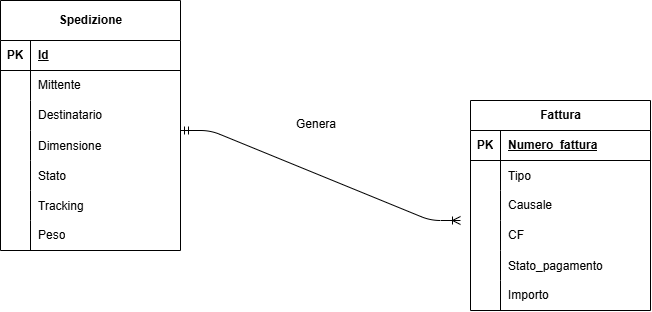

The diagram above was exported from draw.io. Its source (the exported page's mxGraphModel, read from the mxfile embedded in the PNG):
<mxGraphModel dx="1001" dy="488" grid="1" gridSize="10" guides="1" tooltips="1" connect="1" arrows="1" fold="1" page="1" pageScale="1" pageWidth="850" pageHeight="1100" math="0" shadow="0">
  <root>
    <mxCell id="0" />
    <mxCell id="1" parent="0" />
    <mxCell id="_JGfPjn-uR6N7tpQBJbS-1" parent="1" style="shape=table;startSize=40;container=1;collapsible=1;childLayout=tableLayout;fixedRows=1;rowLines=0;fontStyle=1;align=center;resizeLast=1;html=1;" value="Spedizione" vertex="1">
      <mxGeometry height="250" width="180" x="160" y="100" as="geometry" />
    </mxCell>
    <mxCell id="_JGfPjn-uR6N7tpQBJbS-2" parent="_JGfPjn-uR6N7tpQBJbS-1" style="shape=tableRow;horizontal=0;startSize=0;swimlaneHead=0;swimlaneBody=0;fillColor=none;collapsible=0;dropTarget=0;points=[[0,0.5],[1,0.5]];portConstraint=eastwest;top=0;left=0;right=0;bottom=1;" value="" vertex="1">
      <mxGeometry height="30" width="180" y="40" as="geometry" />
    </mxCell>
    <mxCell id="_JGfPjn-uR6N7tpQBJbS-3" parent="_JGfPjn-uR6N7tpQBJbS-2" style="shape=partialRectangle;connectable=0;fillColor=none;top=0;left=0;bottom=0;right=0;fontStyle=1;overflow=hidden;whiteSpace=wrap;html=1;" value="PK" vertex="1">
      <mxGeometry height="30" width="30" as="geometry">
        <mxRectangle height="30" width="30" as="alternateBounds" />
      </mxGeometry>
    </mxCell>
    <mxCell id="_JGfPjn-uR6N7tpQBJbS-4" parent="_JGfPjn-uR6N7tpQBJbS-2" style="shape=partialRectangle;connectable=0;fillColor=none;top=0;left=0;bottom=0;right=0;align=left;spacingLeft=6;fontStyle=5;overflow=hidden;whiteSpace=wrap;html=1;" value="Id" vertex="1">
      <mxGeometry height="30" width="150" x="30" as="geometry">
        <mxRectangle height="30" width="150" as="alternateBounds" />
      </mxGeometry>
    </mxCell>
    <mxCell id="_JGfPjn-uR6N7tpQBJbS-5" parent="_JGfPjn-uR6N7tpQBJbS-1" style="shape=tableRow;horizontal=0;startSize=0;swimlaneHead=0;swimlaneBody=0;fillColor=none;collapsible=0;dropTarget=0;points=[[0,0.5],[1,0.5]];portConstraint=eastwest;top=0;left=0;right=0;bottom=0;" value="" vertex="1">
      <mxGeometry height="30" width="180" y="70" as="geometry" />
    </mxCell>
    <mxCell id="_JGfPjn-uR6N7tpQBJbS-6" parent="_JGfPjn-uR6N7tpQBJbS-5" style="shape=partialRectangle;connectable=0;fillColor=none;top=0;left=0;bottom=0;right=0;editable=1;overflow=hidden;whiteSpace=wrap;html=1;" value="" vertex="1">
      <mxGeometry height="30" width="30" as="geometry">
        <mxRectangle height="30" width="30" as="alternateBounds" />
      </mxGeometry>
    </mxCell>
    <mxCell id="_JGfPjn-uR6N7tpQBJbS-7" parent="_JGfPjn-uR6N7tpQBJbS-5" style="shape=partialRectangle;connectable=0;fillColor=none;top=0;left=0;bottom=0;right=0;align=left;spacingLeft=6;overflow=hidden;whiteSpace=wrap;html=1;" value="Mittente" vertex="1">
      <mxGeometry height="30" width="150" x="30" as="geometry">
        <mxRectangle height="30" width="150" as="alternateBounds" />
      </mxGeometry>
    </mxCell>
    <mxCell id="_JGfPjn-uR6N7tpQBJbS-8" parent="_JGfPjn-uR6N7tpQBJbS-1" style="shape=tableRow;horizontal=0;startSize=0;swimlaneHead=0;swimlaneBody=0;fillColor=none;collapsible=0;dropTarget=0;points=[[0,0.5],[1,0.5]];portConstraint=eastwest;top=0;left=0;right=0;bottom=0;" value="" vertex="1">
      <mxGeometry height="30" width="180" y="100" as="geometry" />
    </mxCell>
    <mxCell id="_JGfPjn-uR6N7tpQBJbS-9" parent="_JGfPjn-uR6N7tpQBJbS-8" style="shape=partialRectangle;connectable=0;fillColor=none;top=0;left=0;bottom=0;right=0;editable=1;overflow=hidden;whiteSpace=wrap;html=1;" value="" vertex="1">
      <mxGeometry height="30" width="30" as="geometry">
        <mxRectangle height="30" width="30" as="alternateBounds" />
      </mxGeometry>
    </mxCell>
    <mxCell id="_JGfPjn-uR6N7tpQBJbS-10" parent="_JGfPjn-uR6N7tpQBJbS-8" style="shape=partialRectangle;connectable=0;fillColor=none;top=0;left=0;bottom=0;right=0;align=left;spacingLeft=6;overflow=hidden;whiteSpace=wrap;html=1;" value="Destinatario" vertex="1">
      <mxGeometry height="30" width="150" x="30" as="geometry">
        <mxRectangle height="30" width="150" as="alternateBounds" />
      </mxGeometry>
    </mxCell>
    <mxCell id="_JGfPjn-uR6N7tpQBJbS-27" parent="_JGfPjn-uR6N7tpQBJbS-1" style="shape=tableRow;horizontal=0;startSize=0;swimlaneHead=0;swimlaneBody=0;fillColor=none;collapsible=0;dropTarget=0;points=[[0,0.5],[1,0.5]];portConstraint=eastwest;top=0;left=0;right=0;bottom=0;" value="" vertex="1">
      <mxGeometry height="30" width="180" y="130" as="geometry" />
    </mxCell>
    <mxCell id="_JGfPjn-uR6N7tpQBJbS-28" parent="_JGfPjn-uR6N7tpQBJbS-27" style="shape=partialRectangle;connectable=0;fillColor=none;top=0;left=0;bottom=0;right=0;editable=1;overflow=hidden;" value="" vertex="1">
      <mxGeometry height="30" width="30" as="geometry">
        <mxRectangle height="30" width="30" as="alternateBounds" />
      </mxGeometry>
    </mxCell>
    <mxCell id="_JGfPjn-uR6N7tpQBJbS-29" parent="_JGfPjn-uR6N7tpQBJbS-27" style="shape=partialRectangle;connectable=0;fillColor=none;top=0;left=0;bottom=0;right=0;align=left;spacingLeft=6;overflow=hidden;" value="Dimensione" vertex="1">
      <mxGeometry height="30" width="150" x="30" as="geometry">
        <mxRectangle height="30" width="150" as="alternateBounds" />
      </mxGeometry>
    </mxCell>
    <mxCell id="_JGfPjn-uR6N7tpQBJbS-30" parent="_JGfPjn-uR6N7tpQBJbS-1" style="shape=tableRow;horizontal=0;startSize=0;swimlaneHead=0;swimlaneBody=0;fillColor=none;collapsible=0;dropTarget=0;points=[[0,0.5],[1,0.5]];portConstraint=eastwest;top=0;left=0;right=0;bottom=0;" value="" vertex="1">
      <mxGeometry height="30" width="180" y="160" as="geometry" />
    </mxCell>
    <mxCell id="_JGfPjn-uR6N7tpQBJbS-31" parent="_JGfPjn-uR6N7tpQBJbS-30" style="shape=partialRectangle;connectable=0;fillColor=none;top=0;left=0;bottom=0;right=0;editable=1;overflow=hidden;" value="" vertex="1">
      <mxGeometry height="30" width="30" as="geometry">
        <mxRectangle height="30" width="30" as="alternateBounds" />
      </mxGeometry>
    </mxCell>
    <mxCell id="_JGfPjn-uR6N7tpQBJbS-32" parent="_JGfPjn-uR6N7tpQBJbS-30" style="shape=partialRectangle;connectable=0;fillColor=none;top=0;left=0;bottom=0;right=0;align=left;spacingLeft=6;overflow=hidden;" value="Stato" vertex="1">
      <mxGeometry height="30" width="150" x="30" as="geometry">
        <mxRectangle height="30" width="150" as="alternateBounds" />
      </mxGeometry>
    </mxCell>
    <mxCell id="_JGfPjn-uR6N7tpQBJbS-33" parent="_JGfPjn-uR6N7tpQBJbS-1" style="shape=tableRow;horizontal=0;startSize=0;swimlaneHead=0;swimlaneBody=0;fillColor=none;collapsible=0;dropTarget=0;points=[[0,0.5],[1,0.5]];portConstraint=eastwest;top=0;left=0;right=0;bottom=0;" value="" vertex="1">
      <mxGeometry height="30" width="180" y="190" as="geometry" />
    </mxCell>
    <mxCell id="_JGfPjn-uR6N7tpQBJbS-34" parent="_JGfPjn-uR6N7tpQBJbS-33" style="shape=partialRectangle;connectable=0;fillColor=none;top=0;left=0;bottom=0;right=0;editable=1;overflow=hidden;" value="" vertex="1">
      <mxGeometry height="30" width="30" as="geometry">
        <mxRectangle height="30" width="30" as="alternateBounds" />
      </mxGeometry>
    </mxCell>
    <mxCell id="_JGfPjn-uR6N7tpQBJbS-35" parent="_JGfPjn-uR6N7tpQBJbS-33" style="shape=partialRectangle;connectable=0;fillColor=none;top=0;left=0;bottom=0;right=0;align=left;spacingLeft=6;overflow=hidden;" value="Tracking" vertex="1">
      <mxGeometry height="30" width="150" x="30" as="geometry">
        <mxRectangle height="30" width="150" as="alternateBounds" />
      </mxGeometry>
    </mxCell>
    <mxCell id="_JGfPjn-uR6N7tpQBJbS-11" parent="_JGfPjn-uR6N7tpQBJbS-1" style="shape=tableRow;horizontal=0;startSize=0;swimlaneHead=0;swimlaneBody=0;fillColor=none;collapsible=0;dropTarget=0;points=[[0,0.5],[1,0.5]];portConstraint=eastwest;top=0;left=0;right=0;bottom=0;" value="" vertex="1">
      <mxGeometry height="30" width="180" y="220" as="geometry" />
    </mxCell>
    <mxCell id="_JGfPjn-uR6N7tpQBJbS-12" parent="_JGfPjn-uR6N7tpQBJbS-11" style="shape=partialRectangle;connectable=0;fillColor=none;top=0;left=0;bottom=0;right=0;editable=1;overflow=hidden;whiteSpace=wrap;html=1;" value="" vertex="1">
      <mxGeometry height="30" width="30" as="geometry">
        <mxRectangle height="30" width="30" as="alternateBounds" />
      </mxGeometry>
    </mxCell>
    <mxCell id="_JGfPjn-uR6N7tpQBJbS-13" parent="_JGfPjn-uR6N7tpQBJbS-11" style="shape=partialRectangle;connectable=0;fillColor=none;top=0;left=0;bottom=0;right=0;align=left;spacingLeft=6;overflow=hidden;whiteSpace=wrap;html=1;" value="Peso" vertex="1">
      <mxGeometry height="30" width="150" x="30" as="geometry">
        <mxRectangle height="30" width="150" as="alternateBounds" />
      </mxGeometry>
    </mxCell>
    <mxCell id="_JGfPjn-uR6N7tpQBJbS-14" parent="1" style="shape=table;startSize=30;container=1;collapsible=1;childLayout=tableLayout;fixedRows=1;rowLines=0;fontStyle=1;align=center;resizeLast=1;html=1;" value="Fattura" vertex="1">
      <mxGeometry height="210" width="180" x="630" y="200" as="geometry" />
    </mxCell>
    <mxCell id="_JGfPjn-uR6N7tpQBJbS-15" parent="_JGfPjn-uR6N7tpQBJbS-14" style="shape=tableRow;horizontal=0;startSize=0;swimlaneHead=0;swimlaneBody=0;fillColor=none;collapsible=0;dropTarget=0;points=[[0,0.5],[1,0.5]];portConstraint=eastwest;top=0;left=0;right=0;bottom=1;" value="" vertex="1">
      <mxGeometry height="30" width="180" y="30" as="geometry" />
    </mxCell>
    <mxCell id="_JGfPjn-uR6N7tpQBJbS-16" parent="_JGfPjn-uR6N7tpQBJbS-15" style="shape=partialRectangle;connectable=0;fillColor=none;top=0;left=0;bottom=0;right=0;fontStyle=1;overflow=hidden;whiteSpace=wrap;html=1;" value="PK" vertex="1">
      <mxGeometry height="30" width="30" as="geometry">
        <mxRectangle height="30" width="30" as="alternateBounds" />
      </mxGeometry>
    </mxCell>
    <mxCell id="_JGfPjn-uR6N7tpQBJbS-17" parent="_JGfPjn-uR6N7tpQBJbS-15" style="shape=partialRectangle;connectable=0;fillColor=none;top=0;left=0;bottom=0;right=0;align=left;spacingLeft=6;fontStyle=5;overflow=hidden;whiteSpace=wrap;html=1;" value="Numero_fattura" vertex="1">
      <mxGeometry height="30" width="150" x="30" as="geometry">
        <mxRectangle height="30" width="150" as="alternateBounds" />
      </mxGeometry>
    </mxCell>
    <mxCell id="_JGfPjn-uR6N7tpQBJbS-36" parent="_JGfPjn-uR6N7tpQBJbS-14" style="shape=tableRow;horizontal=0;startSize=0;swimlaneHead=0;swimlaneBody=0;fillColor=none;collapsible=0;dropTarget=0;points=[[0,0.5],[1,0.5]];portConstraint=eastwest;top=0;left=0;right=0;bottom=0;" value="" vertex="1">
      <mxGeometry height="30" width="180" y="60" as="geometry" />
    </mxCell>
    <mxCell id="_JGfPjn-uR6N7tpQBJbS-37" parent="_JGfPjn-uR6N7tpQBJbS-36" style="shape=partialRectangle;connectable=0;fillColor=none;top=0;left=0;bottom=0;right=0;editable=1;overflow=hidden;" value="" vertex="1">
      <mxGeometry height="30" width="30" as="geometry">
        <mxRectangle height="30" width="30" as="alternateBounds" />
      </mxGeometry>
    </mxCell>
    <mxCell id="_JGfPjn-uR6N7tpQBJbS-38" parent="_JGfPjn-uR6N7tpQBJbS-36" style="shape=partialRectangle;connectable=0;fillColor=none;top=0;left=0;bottom=0;right=0;align=left;spacingLeft=6;overflow=hidden;" value="Tipo" vertex="1">
      <mxGeometry height="30" width="150" x="30" as="geometry">
        <mxRectangle height="30" width="150" as="alternateBounds" />
      </mxGeometry>
    </mxCell>
    <mxCell id="_JGfPjn-uR6N7tpQBJbS-18" parent="_JGfPjn-uR6N7tpQBJbS-14" style="shape=tableRow;horizontal=0;startSize=0;swimlaneHead=0;swimlaneBody=0;fillColor=none;collapsible=0;dropTarget=0;points=[[0,0.5],[1,0.5]];portConstraint=eastwest;top=0;left=0;right=0;bottom=0;" value="" vertex="1">
      <mxGeometry height="30" width="180" y="90" as="geometry" />
    </mxCell>
    <mxCell id="_JGfPjn-uR6N7tpQBJbS-19" parent="_JGfPjn-uR6N7tpQBJbS-18" style="shape=partialRectangle;connectable=0;fillColor=none;top=0;left=0;bottom=0;right=0;editable=1;overflow=hidden;whiteSpace=wrap;html=1;" value="" vertex="1">
      <mxGeometry height="30" width="30" as="geometry">
        <mxRectangle height="30" width="30" as="alternateBounds" />
      </mxGeometry>
    </mxCell>
    <mxCell id="_JGfPjn-uR6N7tpQBJbS-20" parent="_JGfPjn-uR6N7tpQBJbS-18" style="shape=partialRectangle;connectable=0;fillColor=none;top=0;left=0;bottom=0;right=0;align=left;spacingLeft=6;overflow=hidden;whiteSpace=wrap;html=1;" value="Causale" vertex="1">
      <mxGeometry height="30" width="150" x="30" as="geometry">
        <mxRectangle height="30" width="150" as="alternateBounds" />
      </mxGeometry>
    </mxCell>
    <mxCell id="_JGfPjn-uR6N7tpQBJbS-21" parent="_JGfPjn-uR6N7tpQBJbS-14" style="shape=tableRow;horizontal=0;startSize=0;swimlaneHead=0;swimlaneBody=0;fillColor=none;collapsible=0;dropTarget=0;points=[[0,0.5],[1,0.5]];portConstraint=eastwest;top=0;left=0;right=0;bottom=0;" value="" vertex="1">
      <mxGeometry height="30" width="180" y="120" as="geometry" />
    </mxCell>
    <mxCell id="_JGfPjn-uR6N7tpQBJbS-22" parent="_JGfPjn-uR6N7tpQBJbS-21" style="shape=partialRectangle;connectable=0;fillColor=none;top=0;left=0;bottom=0;right=0;editable=1;overflow=hidden;whiteSpace=wrap;html=1;" value="" vertex="1">
      <mxGeometry height="30" width="30" as="geometry">
        <mxRectangle height="30" width="30" as="alternateBounds" />
      </mxGeometry>
    </mxCell>
    <mxCell id="_JGfPjn-uR6N7tpQBJbS-23" parent="_JGfPjn-uR6N7tpQBJbS-21" style="shape=partialRectangle;connectable=0;fillColor=none;top=0;left=0;bottom=0;right=0;align=left;spacingLeft=6;overflow=hidden;whiteSpace=wrap;html=1;" value="CF" vertex="1">
      <mxGeometry height="30" width="150" x="30" as="geometry">
        <mxRectangle height="30" width="150" as="alternateBounds" />
      </mxGeometry>
    </mxCell>
    <mxCell id="_JGfPjn-uR6N7tpQBJbS-39" parent="_JGfPjn-uR6N7tpQBJbS-14" style="shape=tableRow;horizontal=0;startSize=0;swimlaneHead=0;swimlaneBody=0;fillColor=none;collapsible=0;dropTarget=0;points=[[0,0.5],[1,0.5]];portConstraint=eastwest;top=0;left=0;right=0;bottom=0;" value="" vertex="1">
      <mxGeometry height="30" width="180" y="150" as="geometry" />
    </mxCell>
    <mxCell id="_JGfPjn-uR6N7tpQBJbS-40" parent="_JGfPjn-uR6N7tpQBJbS-39" style="shape=partialRectangle;connectable=0;fillColor=none;top=0;left=0;bottom=0;right=0;editable=1;overflow=hidden;" value="" vertex="1">
      <mxGeometry height="30" width="30" as="geometry">
        <mxRectangle height="30" width="30" as="alternateBounds" />
      </mxGeometry>
    </mxCell>
    <mxCell id="_JGfPjn-uR6N7tpQBJbS-41" parent="_JGfPjn-uR6N7tpQBJbS-39" style="shape=partialRectangle;connectable=0;fillColor=none;top=0;left=0;bottom=0;right=0;align=left;spacingLeft=6;overflow=hidden;" value="Stato_pagamento" vertex="1">
      <mxGeometry height="30" width="150" x="30" as="geometry">
        <mxRectangle height="30" width="150" as="alternateBounds" />
      </mxGeometry>
    </mxCell>
    <mxCell id="_JGfPjn-uR6N7tpQBJbS-24" parent="_JGfPjn-uR6N7tpQBJbS-14" style="shape=tableRow;horizontal=0;startSize=0;swimlaneHead=0;swimlaneBody=0;fillColor=none;collapsible=0;dropTarget=0;points=[[0,0.5],[1,0.5]];portConstraint=eastwest;top=0;left=0;right=0;bottom=0;" value="" vertex="1">
      <mxGeometry height="30" width="180" y="180" as="geometry" />
    </mxCell>
    <mxCell id="_JGfPjn-uR6N7tpQBJbS-25" parent="_JGfPjn-uR6N7tpQBJbS-24" style="shape=partialRectangle;connectable=0;fillColor=none;top=0;left=0;bottom=0;right=0;editable=1;overflow=hidden;whiteSpace=wrap;html=1;" value="" vertex="1">
      <mxGeometry height="30" width="30" as="geometry">
        <mxRectangle height="30" width="30" as="alternateBounds" />
      </mxGeometry>
    </mxCell>
    <mxCell id="_JGfPjn-uR6N7tpQBJbS-26" parent="_JGfPjn-uR6N7tpQBJbS-24" style="shape=partialRectangle;connectable=0;fillColor=none;top=0;left=0;bottom=0;right=0;align=left;spacingLeft=6;overflow=hidden;whiteSpace=wrap;html=1;" value="Importo" vertex="1">
      <mxGeometry height="30" width="150" x="30" as="geometry">
        <mxRectangle height="30" width="150" as="alternateBounds" />
      </mxGeometry>
    </mxCell>
    <mxCell id="_JGfPjn-uR6N7tpQBJbS-42" parent="1" style="text;strokeColor=none;fillColor=none;spacingLeft=4;spacingRight=4;overflow=hidden;rotatable=0;points=[[0,0.5],[1,0.5]];portConstraint=eastwest;fontSize=12;whiteSpace=wrap;html=1;" value="Genera" vertex="1">
      <mxGeometry height="30" width="60" x="450" y="210" as="geometry" />
    </mxCell>
    <mxCell id="_JGfPjn-uR6N7tpQBJbS-43" edge="1" parent="1" style="edgeStyle=entityRelationEdgeStyle;fontSize=12;html=1;endArrow=ERoneToMany;startArrow=ERmandOne;" value="">
      <mxGeometry height="100" relative="1" width="100" as="geometry">
        <mxPoint x="340" y="230" as="sourcePoint" />
        <mxPoint x="620" y="320" as="targetPoint" />
      </mxGeometry>
    </mxCell>
  </root>
</mxGraphModel>